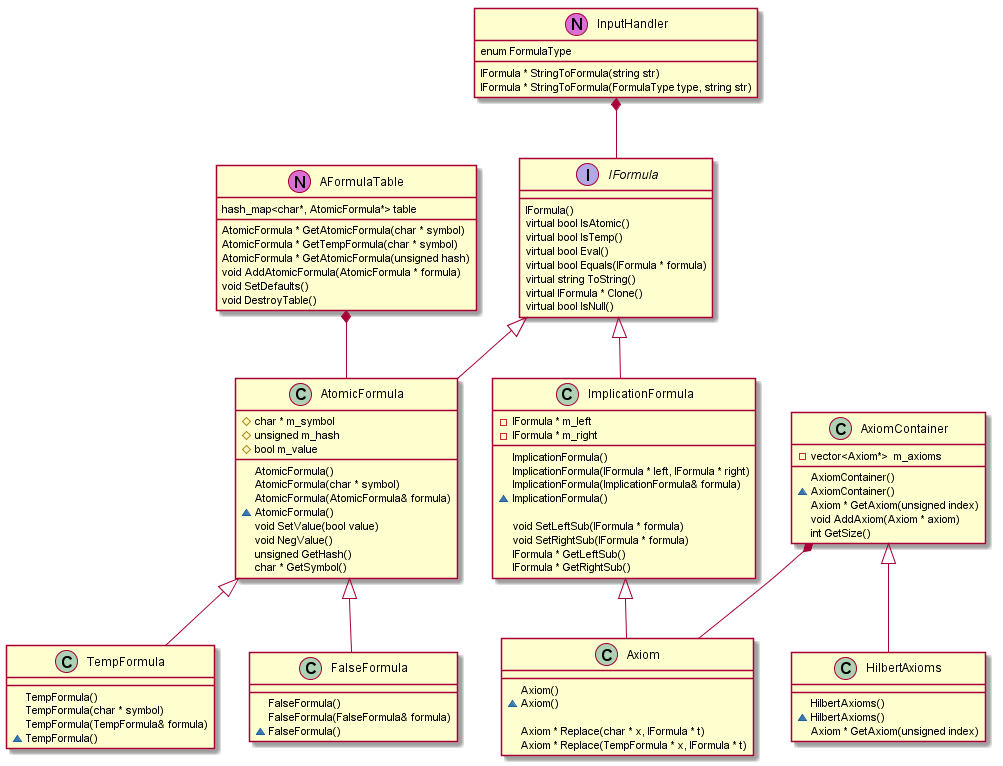

The diagram above was rendered by PlantUML. Its source (embedded in the PNG):
@startuml
interface IFormula {
	IFormula()
	virtual bool IsAtomic()
	virtual bool IsTemp()
	virtual bool Eval()
	virtual bool Equals(IFormula * formula)
	virtual string ToString()
	virtual IFormula * Clone()
	virtual bool IsNull()
}

class AtomicFormula {
	AtomicFormula()
	AtomicFormula(char * symbol)
	AtomicFormula(AtomicFormula& formula)
	~AtomicFormula()
	void SetValue(bool value)
	void NegValue()
	unsigned GetHash()
	char * GetSymbol()

	#char * m_symbol
	#unsigned m_hash
	#bool m_value
}

class TempFormula {
	TempFormula()
	TempFormula(char * symbol)
	TempFormula(TempFormula& formula)
	~TempFormula()
}

class Axiom {
	Axiom()
	~Axiom()

	Axiom * Replace(char * x, IFormula * t)
	Axiom * Replace(TempFormula * x, IFormula * t)
}

class FalseFormula{
	FalseFormula()
	FalseFormula(FalseFormula& formula)
	~FalseFormula()
}

class HilbertAxioms {
	HilbertAxioms()
	~HilbertAxioms()
	Axiom * GetAxiom(unsigned index)
}

class AxiomContainer {
	AxiomContainer()
	~AxiomContainer()
	Axiom * GetAxiom(unsigned index)
	void AddAxiom(Axiom * axiom)
	int GetSize()

	-vector<Axiom*>  m_axioms
}

class ImplicationFormula {
	ImplicationFormula()
	ImplicationFormula(IFormula * left, IFormula * right)
	ImplicationFormula(ImplicationFormula& formula)
	~ImplicationFormula()
	
	void SetLeftSub(IFormula * formula)
	void SetRightSub(IFormula * formula)
	IFormula * GetLeftSub()
	IFormula * GetRightSub()

	-IFormula * m_left
	-IFormula * m_right
}

class AFormulaTable << (N, orchid) >> {
	AtomicFormula * GetAtomicFormula(char * symbol)
	AtomicFormula * GetTempFormula(char * symbol)
	AtomicFormula * GetAtomicFormula(unsigned hash)
	void AddAtomicFormula(AtomicFormula * formula)
	void SetDefaults()
	void DestroyTable()
	
	hash_map<char*, AtomicFormula*> table
}

class InputHandler << (N, orchid) >> {
	IFormula * StringToFormula(string str)
	IFormula * StringToFormula(FormulaType type, string str)
	enum FormulaType
}

InputHandler *-- IFormula
AFormulaTable *-- AtomicFormula
IFormula <|-- AtomicFormula
AtomicFormula <|-- FalseFormula
AtomicFormula <|-- TempFormula
IFormula <|-- ImplicationFormula
ImplicationFormula <|-- Axiom
AxiomContainer <|-- HilbertAxioms
AxiomContainer *-- Axiom

@enduml